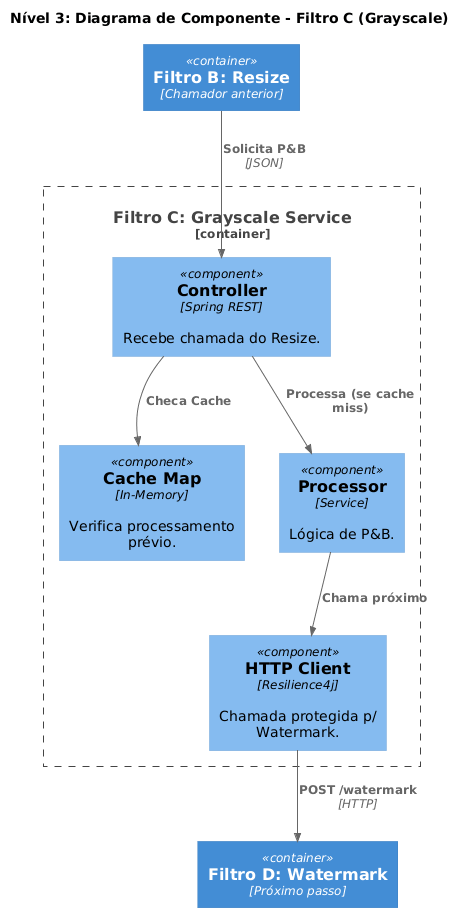

The diagram above was rendered by PlantUML. Its source (embedded in the PNG):
@startuml
!include https://raw.githubusercontent.com/plantuml-stdlib/C4-PlantUML/master/C4_Component.puml

title Nível 3: Diagrama de Componente - Filtro C (Grayscale)

Container(resize, "Filtro B: Resize", "Chamador anterior")
Container(watermark, "Filtro D: Watermark", "Próximo passo")

Container_Boundary(filter_c, "Filtro C: Grayscale Service") {
    Component(controller, "Controller", "Spring REST", "Recebe chamada do Resize.")
    Component(cache, "Cache Map", "In-Memory", "Verifica processamento prévio.")
    Component(processor, "Processor", "Service", "Lógica de P&B.")
    Component(cb_client, "HTTP Client", "Resilience4j", "Chamada protegida p/ Watermark.")
}

Rel(resize, controller, "Solicita P&B", "JSON")
Rel(controller, cache, "Checa Cache")
Rel(controller, processor, "Processa (se cache miss)")
Rel(processor, cb_client, "Chama próximo")
Rel(cb_client, watermark, "POST /watermark", "HTTP")
@enduml